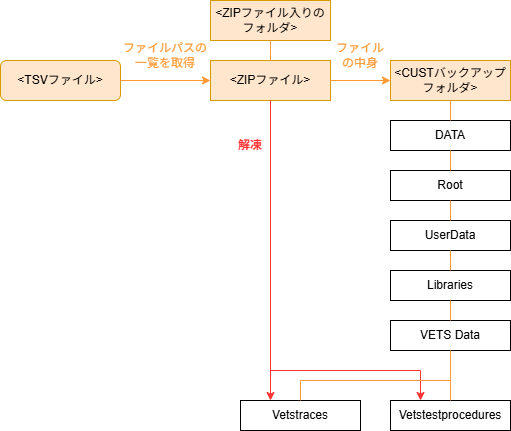

The diagram above was exported from draw.io. Its source (the exported page's mxGraphModel, read from the mxfile embedded in the PNG):
<mxGraphModel dx="555" dy="779" grid="1" gridSize="10" guides="1" tooltips="1" connect="1" arrows="1" fold="1" page="1" pageScale="1" pageWidth="827" pageHeight="1169" math="0" shadow="0">
  <root>
    <mxCell id="0" />
    <mxCell id="1" parent="0" />
    <mxCell id="2" value="&amp;lt;ZIPファイル入りのフォルダ&amp;gt;" style="rounded=0;whiteSpace=wrap;html=1;fillColor=#ffe6cc;strokeColor=#d79b00;" parent="1" vertex="1">
      <mxGeometry x="230" y="190" width="120" height="40" as="geometry" />
    </mxCell>
    <mxCell id="3" value="&amp;lt;ZIPファイル&amp;gt;" style="rounded=0;whiteSpace=wrap;html=1;fillColor=#ffe6cc;strokeColor=#d79b00;" parent="1" vertex="1">
      <mxGeometry x="230" y="250" width="120" height="40" as="geometry" />
    </mxCell>
    <mxCell id="4" value="" style="endArrow=none;html=1;entryX=0.5;entryY=1;entryDx=0;entryDy=0;exitX=0.5;exitY=0;exitDx=0;exitDy=0;strokeColor=#FF9933;" parent="1" source="3" target="2" edge="1">
      <mxGeometry width="50" height="50" relative="1" as="geometry">
        <mxPoint x="290" y="570" as="sourcePoint" />
        <mxPoint x="340" y="520" as="targetPoint" />
        <Array as="points" />
      </mxGeometry>
    </mxCell>
    <mxCell id="5" value="&amp;lt;CUSTバックアップフォルダ&amp;gt;" style="rounded=0;whiteSpace=wrap;html=1;fillColor=#ffe6cc;strokeColor=#d79b00;" parent="1" vertex="1">
      <mxGeometry x="410" y="250" width="120" height="40" as="geometry" />
    </mxCell>
    <mxCell id="8" value="DATA" style="rounded=0;whiteSpace=wrap;html=1;" parent="1" vertex="1">
      <mxGeometry x="410" y="310" width="120" height="30" as="geometry" />
    </mxCell>
    <mxCell id="10" value="Libraries" style="rounded=0;whiteSpace=wrap;html=1;" parent="1" vertex="1">
      <mxGeometry x="410" y="460" width="120" height="30" as="geometry" />
    </mxCell>
    <mxCell id="11" value="Root" style="rounded=0;whiteSpace=wrap;html=1;" parent="1" vertex="1">
      <mxGeometry x="410" y="360" width="120" height="30" as="geometry" />
    </mxCell>
    <mxCell id="12" value="UserData" style="rounded=0;whiteSpace=wrap;html=1;" parent="1" vertex="1">
      <mxGeometry x="410" y="410" width="120" height="30" as="geometry" />
    </mxCell>
    <mxCell id="13" value="VETS Data" style="rounded=0;whiteSpace=wrap;html=1;" parent="1" vertex="1">
      <mxGeometry x="410" y="510" width="120" height="30" as="geometry" />
    </mxCell>
    <mxCell id="14" value="Vetstestprocedures" style="rounded=0;whiteSpace=wrap;html=1;" parent="1" vertex="1">
      <mxGeometry x="410" y="590" width="120" height="30" as="geometry" />
    </mxCell>
    <mxCell id="17" value="Vetstraces" style="rounded=0;whiteSpace=wrap;html=1;" parent="1" vertex="1">
      <mxGeometry x="260" y="590" width="120" height="30" as="geometry" />
    </mxCell>
    <mxCell id="22" value="" style="endArrow=none;html=1;entryX=0.5;entryY=1;entryDx=0;entryDy=0;exitX=0.5;exitY=0;exitDx=0;exitDy=0;strokeColor=#FF9933;" parent="1" source="8" target="5" edge="1">
      <mxGeometry width="50" height="50" relative="1" as="geometry">
        <mxPoint x="170" y="260" as="sourcePoint" />
        <mxPoint x="170" y="240" as="targetPoint" />
        <Array as="points" />
      </mxGeometry>
    </mxCell>
    <mxCell id="24" value="" style="endArrow=none;html=1;entryX=0.5;entryY=1;entryDx=0;entryDy=0;exitX=0.5;exitY=0;exitDx=0;exitDy=0;strokeColor=#FF9933;" parent="1" source="11" target="8" edge="1">
      <mxGeometry width="50" height="50" relative="1" as="geometry">
        <mxPoint x="480" y="320" as="sourcePoint" />
        <mxPoint x="480" y="300" as="targetPoint" />
        <Array as="points" />
      </mxGeometry>
    </mxCell>
    <mxCell id="25" value="" style="endArrow=none;html=1;entryX=0.5;entryY=1;entryDx=0;entryDy=0;strokeColor=#FF9933;" parent="1" source="12" target="11" edge="1">
      <mxGeometry width="50" height="50" relative="1" as="geometry">
        <mxPoint x="480" y="370" as="sourcePoint" />
        <mxPoint x="480" y="350" as="targetPoint" />
        <Array as="points" />
      </mxGeometry>
    </mxCell>
    <mxCell id="26" value="" style="endArrow=none;html=1;entryX=0.5;entryY=1;entryDx=0;entryDy=0;exitX=0.5;exitY=0;exitDx=0;exitDy=0;strokeColor=#FF9933;" parent="1" source="10" target="12" edge="1">
      <mxGeometry width="50" height="50" relative="1" as="geometry">
        <mxPoint x="480" y="420" as="sourcePoint" />
        <mxPoint x="480" y="400" as="targetPoint" />
        <Array as="points" />
      </mxGeometry>
    </mxCell>
    <mxCell id="27" value="" style="endArrow=none;html=1;entryX=0.5;entryY=1;entryDx=0;entryDy=0;exitX=0.5;exitY=0;exitDx=0;exitDy=0;strokeColor=#FF9933;" parent="1" source="13" target="10" edge="1">
      <mxGeometry width="50" height="50" relative="1" as="geometry">
        <mxPoint x="480" y="470" as="sourcePoint" />
        <mxPoint x="480" y="450" as="targetPoint" />
        <Array as="points" />
      </mxGeometry>
    </mxCell>
    <mxCell id="28" value="" style="endArrow=none;html=1;strokeColor=#FF9933;" parent="1" source="14" edge="1">
      <mxGeometry width="50" height="50" relative="1" as="geometry">
        <mxPoint x="480" y="550" as="sourcePoint" />
        <mxPoint x="470" y="540" as="targetPoint" />
        <Array as="points" />
      </mxGeometry>
    </mxCell>
    <mxCell id="35" value="" style="endArrow=classic;html=1;entryX=0.25;entryY=0;entryDx=0;entryDy=0;exitX=0.5;exitY=1;exitDx=0;exitDy=0;fillColor=#dae8fc;strokeColor=#FF3333;" parent="1" source="3" target="17" edge="1">
      <mxGeometry width="50" height="50" relative="1" as="geometry">
        <mxPoint x="250" y="570" as="sourcePoint" />
        <mxPoint x="300" y="520" as="targetPoint" />
      </mxGeometry>
    </mxCell>
    <mxCell id="36" value="解凍" style="text;html=1;align=center;verticalAlign=middle;whiteSpace=wrap;rounded=0;fontColor=#FF3333;fontStyle=1" parent="1" vertex="1">
      <mxGeometry x="240" y="320" width="60" height="30" as="geometry" />
    </mxCell>
    <mxCell id="37" value="" style="endArrow=none;html=1;fillColor=#dae8fc;strokeColor=#FF3333;" parent="1" edge="1">
      <mxGeometry width="50" height="50" relative="1" as="geometry">
        <mxPoint x="290" y="560" as="sourcePoint" />
        <mxPoint x="440" y="560" as="targetPoint" />
      </mxGeometry>
    </mxCell>
    <mxCell id="38" value="" style="endArrow=classic;html=1;entryX=0.25;entryY=0;entryDx=0;entryDy=0;fillColor=#dae8fc;strokeColor=#FF3333;" parent="1" target="14" edge="1">
      <mxGeometry width="50" height="50" relative="1" as="geometry">
        <mxPoint x="440" y="560" as="sourcePoint" />
        <mxPoint x="300" y="550" as="targetPoint" />
      </mxGeometry>
    </mxCell>
    <mxCell id="39" value="" style="endArrow=none;html=1;strokeColor=#FF9933;" parent="1" edge="1">
      <mxGeometry width="50" height="50" relative="1" as="geometry">
        <mxPoint x="320" y="570" as="sourcePoint" />
        <mxPoint x="470" y="570" as="targetPoint" />
      </mxGeometry>
    </mxCell>
    <mxCell id="40" value="" style="endArrow=none;html=1;entryX=0.5;entryY=0;entryDx=0;entryDy=0;strokeColor=#FF9933;" parent="1" target="17" edge="1">
      <mxGeometry width="50" height="50" relative="1" as="geometry">
        <mxPoint x="320" y="570" as="sourcePoint" />
        <mxPoint x="340" y="520" as="targetPoint" />
      </mxGeometry>
    </mxCell>
    <mxCell id="50" value="" style="endArrow=classic;html=1;entryX=0;entryY=0.5;entryDx=0;entryDy=0;exitX=1;exitY=0.5;exitDx=0;exitDy=0;strokeColor=#FF9933;" parent="1" source="3" target="5" edge="1">
      <mxGeometry width="50" height="50" relative="1" as="geometry">
        <mxPoint x="290" y="540" as="sourcePoint" />
        <mxPoint x="340" y="490" as="targetPoint" />
      </mxGeometry>
    </mxCell>
    <mxCell id="51" value="ファイルの中身" style="text;html=1;align=center;verticalAlign=middle;whiteSpace=wrap;rounded=0;fontColor=#FF9933;" parent="1" vertex="1">
      <mxGeometry x="350" y="230" width="60" height="30" as="geometry" />
    </mxCell>
    <mxCell id="53" value="&amp;lt;TSVファイル&amp;gt;" style="rounded=1;whiteSpace=wrap;html=1;fillColor=#ffe6cc;strokeColor=#d79b00;" vertex="1" parent="1">
      <mxGeometry x="20" y="250" width="120" height="40" as="geometry" />
    </mxCell>
    <mxCell id="54" value="" style="endArrow=classic;html=1;entryX=0;entryY=0.5;entryDx=0;entryDy=0;exitX=1;exitY=0.5;exitDx=0;exitDy=0;strokeColor=#FF9933;" edge="1" parent="1" source="53" target="3">
      <mxGeometry width="50" height="50" relative="1" as="geometry">
        <mxPoint x="360" y="280" as="sourcePoint" />
        <mxPoint x="420" y="280" as="targetPoint" />
      </mxGeometry>
    </mxCell>
    <mxCell id="55" value="ファイルパスの一覧を取得" style="text;html=1;align=center;verticalAlign=middle;whiteSpace=wrap;rounded=0;fontColor=#FF9933;" vertex="1" parent="1">
      <mxGeometry x="140" y="230" width="90" height="30" as="geometry" />
    </mxCell>
  </root>
</mxGraphModel>